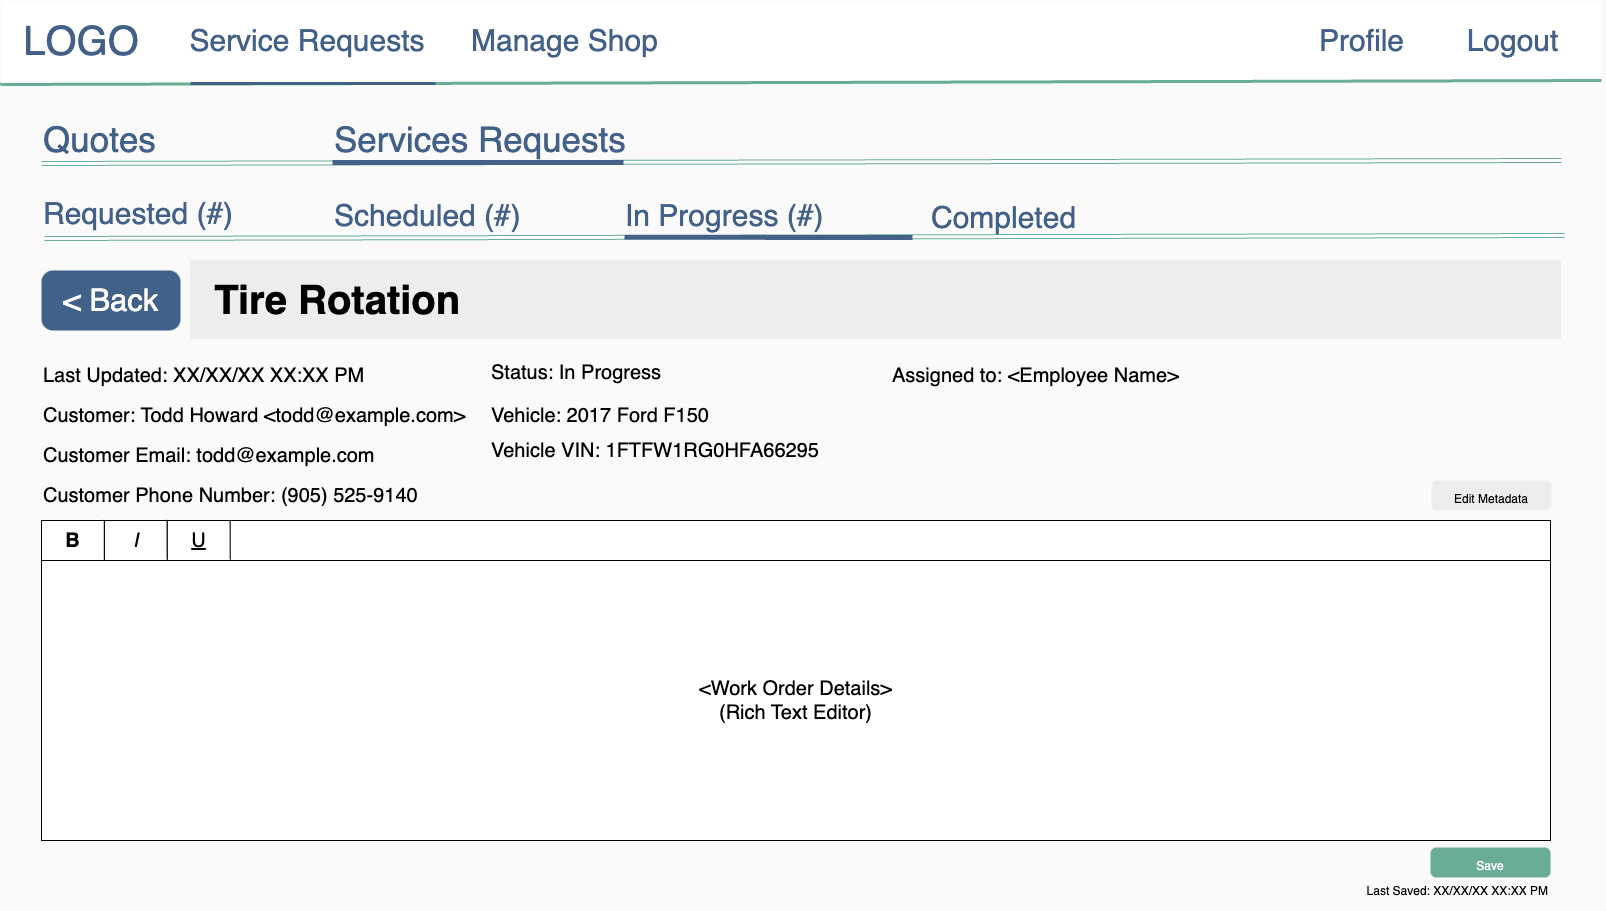

The diagram above was exported from draw.io. Its source (the exported page's mxGraphModel, read from the mxfile embedded in the PNG):
<mxGraphModel dx="6086" dy="3097" grid="1" gridSize="10" guides="1" tooltips="1" connect="1" arrows="1" fold="1" page="1" pageScale="1" pageWidth="1600" pageHeight="900" background="#FAFAFA" backgroundImage="{&quot;src&quot;:&quot;data:page/id,FLwAHjSRt0xeuPTUJSxk&quot;}" math="0" shadow="0">
  <root>
    <mxCell id="0" />
    <mxCell id="1" parent="0" />
    <mxCell id="2" value="" style="rounded=0;whiteSpace=wrap;html=1;strokeWidth=1;fontSize=30;strokeColor=none;fillColor=#FAFAFA;" vertex="1" parent="1">
      <mxGeometry x="1" width="1599" height="900" as="geometry" />
    </mxCell>
    <mxCell id="3" value="&lt;b&gt;&lt;font color=&quot;#000000&quot; style=&quot;font-size: 40px;&quot;&gt;&amp;nbsp; Tire Rotation&lt;/font&gt;&lt;/b&gt;" style="rounded=0;whiteSpace=wrap;html=1;labelBorderColor=none;strokeColor=#EDEDED;fontSize=20;fontColor=#CCCCCC;fillColor=#EDEDED;gradientColor=none;align=left;" vertex="1" parent="1">
      <mxGeometry x="190" y="260" width="1370" height="78" as="geometry" />
    </mxCell>
    <mxCell id="4" value="Last Updated: XX/XX/XX XX:XX PM" style="text;html=1;strokeColor=none;fillColor=none;align=left;verticalAlign=middle;whiteSpace=wrap;rounded=0;fontSize=20;fontColor=#000000;" vertex="1" parent="1">
      <mxGeometry x="41" y="360" width="440" height="30" as="geometry" />
    </mxCell>
    <mxCell id="5" value="Customer: Todd Howard &amp;lt;todd@example.com&amp;gt;" style="text;html=1;strokeColor=none;fillColor=none;align=left;verticalAlign=middle;whiteSpace=wrap;rounded=0;fontSize=20;fontColor=#000000;" vertex="1" parent="1">
      <mxGeometry x="41" y="400" width="440" height="30" as="geometry" />
    </mxCell>
    <mxCell id="6" value="Vehicle: 2017 Ford F150" style="text;html=1;strokeColor=none;fillColor=none;align=left;verticalAlign=middle;whiteSpace=wrap;rounded=0;fontSize=20;fontColor=#000000;" vertex="1" parent="1">
      <mxGeometry x="489" y="400" width="610" height="30" as="geometry" />
    </mxCell>
    <mxCell id="7" value="Assigned to: &amp;lt;Employee Name&amp;gt;" style="text;html=1;strokeColor=none;fillColor=none;align=left;verticalAlign=middle;whiteSpace=wrap;rounded=0;fontSize=20;fontColor=#000000;" vertex="1" parent="1">
      <mxGeometry x="890" y="360" width="440" height="30" as="geometry" />
    </mxCell>
    <mxCell id="8" value="&amp;lt;Work Order Details&amp;gt;&lt;br&gt;(Rich Text Editor)" style="rounded=0;whiteSpace=wrap;html=1;fontSize=20;fontColor=#000000;align=center;verticalAlign=middle;" vertex="1" parent="1">
      <mxGeometry x="41" y="560" width="1509" height="280" as="geometry" />
    </mxCell>
    <mxCell id="9" value="&lt;font style=&quot;font-size: 12px;&quot;&gt;Last Saved: XX/XX/XX XX:XX PM&lt;/font&gt;" style="text;html=1;strokeColor=none;fillColor=none;align=right;verticalAlign=top;whiteSpace=wrap;rounded=0;fontSize=20;fontColor=#000000;" vertex="1" parent="1">
      <mxGeometry x="1360" y="870" width="190" height="30" as="geometry" />
    </mxCell>
    <mxCell id="10" value="&lt;p style=&quot;line-height: 100%;&quot;&gt;&lt;font style=&quot;font-size: 12px;&quot;&gt;Edit Metadata&lt;/font&gt;&lt;/p&gt;" style="rounded=1;strokeColor=none;strokeWidth=1;fontSize=30;fontColor=#000000;fillColor=#EDEDED;verticalAlign=middle;align=center;spacing=2;whiteSpace=wrap;html=1;arcSize=19;" vertex="1" parent="1">
      <mxGeometry x="1431" y="480" width="120" height="30" as="geometry" />
    </mxCell>
    <mxCell id="11" value="&lt;p style=&quot;line-height: 100%;&quot;&gt;&lt;span style=&quot;font-size: 12px;&quot;&gt;Save&lt;/span&gt;&lt;/p&gt;" style="rounded=1;strokeColor=none;strokeWidth=1;fontSize=30;fontColor=#FFFFFF;fillColor=#69AD96;verticalAlign=middle;align=center;spacing=2;whiteSpace=wrap;html=1;arcSize=19;" vertex="1" parent="1">
      <mxGeometry x="1430" y="847" width="120" height="30" as="geometry" />
    </mxCell>
    <mxCell id="12" value="" style="group" connectable="0" vertex="1" parent="1">
      <mxGeometry x="41" y="520" width="1509" height="40" as="geometry" />
    </mxCell>
    <mxCell id="13" value="" style="rounded=0;whiteSpace=wrap;html=1;fontSize=20;fontColor=#000000;" vertex="1" parent="12">
      <mxGeometry width="1509" height="40" as="geometry" />
    </mxCell>
    <mxCell id="14" value="B" style="rounded=0;whiteSpace=wrap;html=1;fontSize=20;fontColor=#000000;fontStyle=1" vertex="1" parent="12">
      <mxGeometry width="62.875" height="40" as="geometry" />
    </mxCell>
    <mxCell id="15" value="I" style="rounded=0;whiteSpace=wrap;html=1;fontSize=20;fontColor=#000000;fontStyle=2" vertex="1" parent="12">
      <mxGeometry x="62.875" width="62.875" height="40" as="geometry" />
    </mxCell>
    <mxCell id="16" value="U" style="rounded=0;whiteSpace=wrap;html=1;fontSize=20;fontColor=#000000;fontStyle=4" vertex="1" parent="12">
      <mxGeometry x="125.75" width="62.875" height="40" as="geometry" />
    </mxCell>
    <mxCell id="17" value="Status: In Progress" style="text;html=1;strokeColor=none;fillColor=none;align=left;verticalAlign=middle;whiteSpace=wrap;rounded=0;fontSize=20;fontColor=#000000;" vertex="1" parent="1">
      <mxGeometry x="489" y="356.5" width="440" height="30" as="geometry" />
    </mxCell>
    <mxCell id="18" value="Customer Email: todd@example.com" style="text;html=1;strokeColor=none;fillColor=none;align=left;verticalAlign=middle;whiteSpace=wrap;rounded=0;fontSize=20;fontColor=#000000;" vertex="1" parent="1">
      <mxGeometry x="41" y="440" width="440" height="30" as="geometry" />
    </mxCell>
    <mxCell id="19" value="Customer Phone Number: (905) 525-9140" style="text;html=1;strokeColor=none;fillColor=none;align=left;verticalAlign=middle;whiteSpace=wrap;rounded=0;fontSize=20;fontColor=#000000;" vertex="1" parent="1">
      <mxGeometry x="41" y="480" width="440" height="30" as="geometry" />
    </mxCell>
    <mxCell id="20" value="Vehicle VIN: 1FTFW1RG0HFA66295" style="text;html=1;strokeColor=none;fillColor=none;align=left;verticalAlign=middle;whiteSpace=wrap;rounded=0;fontSize=20;fontColor=#000000;" vertex="1" parent="1">
      <mxGeometry x="489" y="435" width="610" height="30" as="geometry" />
    </mxCell>
    <mxCell id="21" value="" style="rounded=0;whiteSpace=wrap;html=1;strokeColor=#FAFAFA;" vertex="1" parent="1">
      <mxGeometry x="1" width="1600" height="80" as="geometry" />
    </mxCell>
    <mxCell id="22" value="&lt;font color=&quot;#436188&quot; style=&quot;font-size: 40px;&quot;&gt;LOGO&lt;/font&gt;" style="text;html=1;strokeColor=none;fillColor=none;align=center;verticalAlign=middle;whiteSpace=wrap;rounded=0;" vertex="1" parent="1">
      <mxGeometry x="51" y="25" width="60" height="30" as="geometry" />
    </mxCell>
    <mxCell id="23" value="" style="endArrow=none;html=1;rounded=0;strokeWidth=3;fontSize=30;entryX=1;entryY=1;entryDx=0;entryDy=0;strokeColor=#69AD96;" edge="1" target="21" parent="1">
      <mxGeometry width="50" height="50" relative="1" as="geometry">
        <mxPoint x="1" y="84" as="sourcePoint" />
        <mxPoint x="712" y="84" as="targetPoint" />
      </mxGeometry>
    </mxCell>
    <mxCell id="24" value="&lt;font color=&quot;#436188&quot; style=&quot;font-size: 30px;&quot;&gt;Logout&lt;/font&gt;" style="text;html=1;strokeColor=none;fillColor=none;align=center;verticalAlign=middle;whiteSpace=wrap;rounded=0;fontSize=30;" vertex="1" parent="1">
      <mxGeometry x="1474" y="25" width="77" height="30" as="geometry" />
    </mxCell>
    <mxCell id="25" value="&lt;font color=&quot;#436188&quot; style=&quot;font-size: 30px;&quot;&gt;Service Requests&lt;/font&gt;" style="text;html=1;strokeColor=none;fillColor=none;align=center;verticalAlign=middle;whiteSpace=wrap;rounded=0;fontSize=30;" vertex="1" parent="1">
      <mxGeometry x="103" y="25" width="408" height="30" as="geometry" />
    </mxCell>
    <mxCell id="26" value="&lt;font color=&quot;#436188&quot; style=&quot;font-size: 30px;&quot;&gt;Profile&lt;/font&gt;" style="text;html=1;strokeColor=none;fillColor=none;align=left;verticalAlign=middle;whiteSpace=wrap;rounded=0;fontSize=30;" vertex="1" parent="1">
      <mxGeometry x="1317" y="25" width="101" height="30" as="geometry" />
    </mxCell>
    <mxCell id="27" value="" style="endArrow=none;html=1;rounded=0;strokeColor=#436188;strokeWidth=3;fontSize=30;fontColor=#FFFFFF;" edge="1" parent="1">
      <mxGeometry width="50" height="50" relative="1" as="geometry">
        <mxPoint x="190" y="83" as="sourcePoint" />
        <mxPoint x="435" y="83" as="targetPoint" />
      </mxGeometry>
    </mxCell>
    <mxCell id="28" value="&lt;font color=&quot;#436188&quot;&gt;Manage Shop&lt;/font&gt;" style="text;html=1;strokeColor=none;fillColor=none;align=left;verticalAlign=middle;whiteSpace=wrap;rounded=0;fontSize=30;" vertex="1" parent="1">
      <mxGeometry x="469" y="25" width="408" height="30" as="geometry" />
    </mxCell>
    <mxCell id="29" value="&lt;span style=&quot;font-size: 30px;&quot;&gt;Requested (#)&lt;/span&gt;" style="text;html=1;strokeColor=none;fillColor=none;align=left;verticalAlign=middle;whiteSpace=wrap;rounded=0;fontSize=50;fontColor=#436188;" vertex="1" parent="1">
      <mxGeometry x="41" y="175" width="510" height="60" as="geometry" />
    </mxCell>
    <mxCell id="30" value="" style="shape=link;html=1;rounded=0;fontSize=30;strokeColor=#69AD96;" edge="1" parent="1">
      <mxGeometry width="100" relative="1" as="geometry">
        <mxPoint x="41" y="163" as="sourcePoint" />
        <mxPoint x="1561" y="159.99999999999955" as="targetPoint" />
      </mxGeometry>
    </mxCell>
    <mxCell id="31" value="" style="shape=link;html=1;rounded=0;fontSize=30;strokeColor=#69AD96;" edge="1" parent="1">
      <mxGeometry width="100" relative="1" as="geometry">
        <mxPoint x="44" y="238" as="sourcePoint" />
        <mxPoint x="1564.000000000001" y="234.99999999999955" as="targetPoint" />
      </mxGeometry>
    </mxCell>
    <mxCell id="32" value="&lt;span style=&quot;font-size: 30px;&quot;&gt;In Progress (#)&lt;/span&gt;" style="text;html=1;strokeColor=none;fillColor=none;align=left;verticalAlign=middle;whiteSpace=wrap;rounded=0;fontSize=50;fontColor=#436188;" vertex="1" parent="1">
      <mxGeometry x="623" y="177" width="248" height="60" as="geometry" />
    </mxCell>
    <mxCell id="33" value="&lt;span style=&quot;font-size: 30px;&quot;&gt;Completed&lt;/span&gt;" style="text;html=1;strokeColor=none;fillColor=none;align=left;verticalAlign=middle;whiteSpace=wrap;rounded=0;fontSize=50;fontColor=#436188;" vertex="1" parent="1">
      <mxGeometry x="929" y="179" width="510" height="60" as="geometry" />
    </mxCell>
    <mxCell id="34" value="&lt;span style=&quot;font-size: 30px;&quot;&gt;Scheduled (#)&lt;/span&gt;" style="text;html=1;strokeColor=none;fillColor=none;align=left;verticalAlign=middle;whiteSpace=wrap;rounded=0;fontSize=50;fontColor=#436188;" vertex="1" parent="1">
      <mxGeometry x="332" y="177" width="222" height="60" as="geometry" />
    </mxCell>
    <mxCell id="35" value="&lt;font style=&quot;font-size: 35px;&quot;&gt;Services Requests&lt;/font&gt;" style="text;html=1;strokeColor=none;fillColor=none;align=left;verticalAlign=middle;whiteSpace=wrap;rounded=0;fontSize=50;fontColor=#436188;" vertex="1" parent="1">
      <mxGeometry x="332" y="103" width="510" height="60" as="geometry" />
    </mxCell>
    <mxCell id="36" value="&lt;font style=&quot;font-size: 35px;&quot;&gt;Quotes&lt;/font&gt;" style="text;html=1;strokeColor=none;fillColor=none;align=left;verticalAlign=middle;whiteSpace=wrap;rounded=0;fontSize=50;fontColor=#436188;" vertex="1" parent="1">
      <mxGeometry x="41" y="103" width="274" height="60" as="geometry" />
    </mxCell>
    <mxCell id="37" value="" style="endArrow=none;html=1;rounded=0;fontSize=30;strokeWidth=5;strokeColor=#436188;" edge="1" parent="1">
      <mxGeometry width="50" height="50" relative="1" as="geometry">
        <mxPoint x="332" y="162" as="sourcePoint" />
        <mxPoint x="622.9999999999991" y="162" as="targetPoint" />
      </mxGeometry>
    </mxCell>
    <mxCell id="38" value="" style="endArrow=none;html=1;rounded=0;fontSize=30;strokeWidth=5;strokeColor=#436188;entryX=0;entryY=1;entryDx=0;entryDy=0;" edge="1" parent="1">
      <mxGeometry width="50" height="50" relative="1" as="geometry">
        <mxPoint x="624" y="236.75" as="sourcePoint" />
        <mxPoint x="912" y="237" as="targetPoint" />
        <Array as="points">
          <mxPoint x="904" y="237" />
        </Array>
      </mxGeometry>
    </mxCell>
    <mxCell id="39" value="&lt;p style=&quot;line-height: 100%; font-size: 31px;&quot;&gt;&lt;span style=&quot;font-size: 31px;&quot;&gt;&amp;lt; Back&lt;/span&gt;&lt;/p&gt;" style="rounded=1;strokeColor=none;strokeWidth=1;fontSize=31;fontColor=#FFFFFF;fillColor=#426188;verticalAlign=middle;align=center;spacing=2;whiteSpace=wrap;html=1;arcSize=19;" vertex="1" parent="1">
      <mxGeometry x="41" y="270" width="139" height="60" as="geometry" />
    </mxCell>
  </root>
</mxGraphModel>